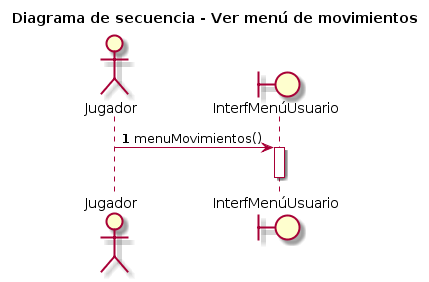

The diagram above was rendered by PlantUML. Its source (embedded in the PNG):
@startuml
title Diagrama de secuencia - Ver menú de movimientos
autonumber
actor Jugador
boundary InterfMenúUsuario


Jugador -> InterfMenúUsuario : menuMovimientos()
activate InterfMenúUsuario
deactivate InterfMenúUsuario
@enduml